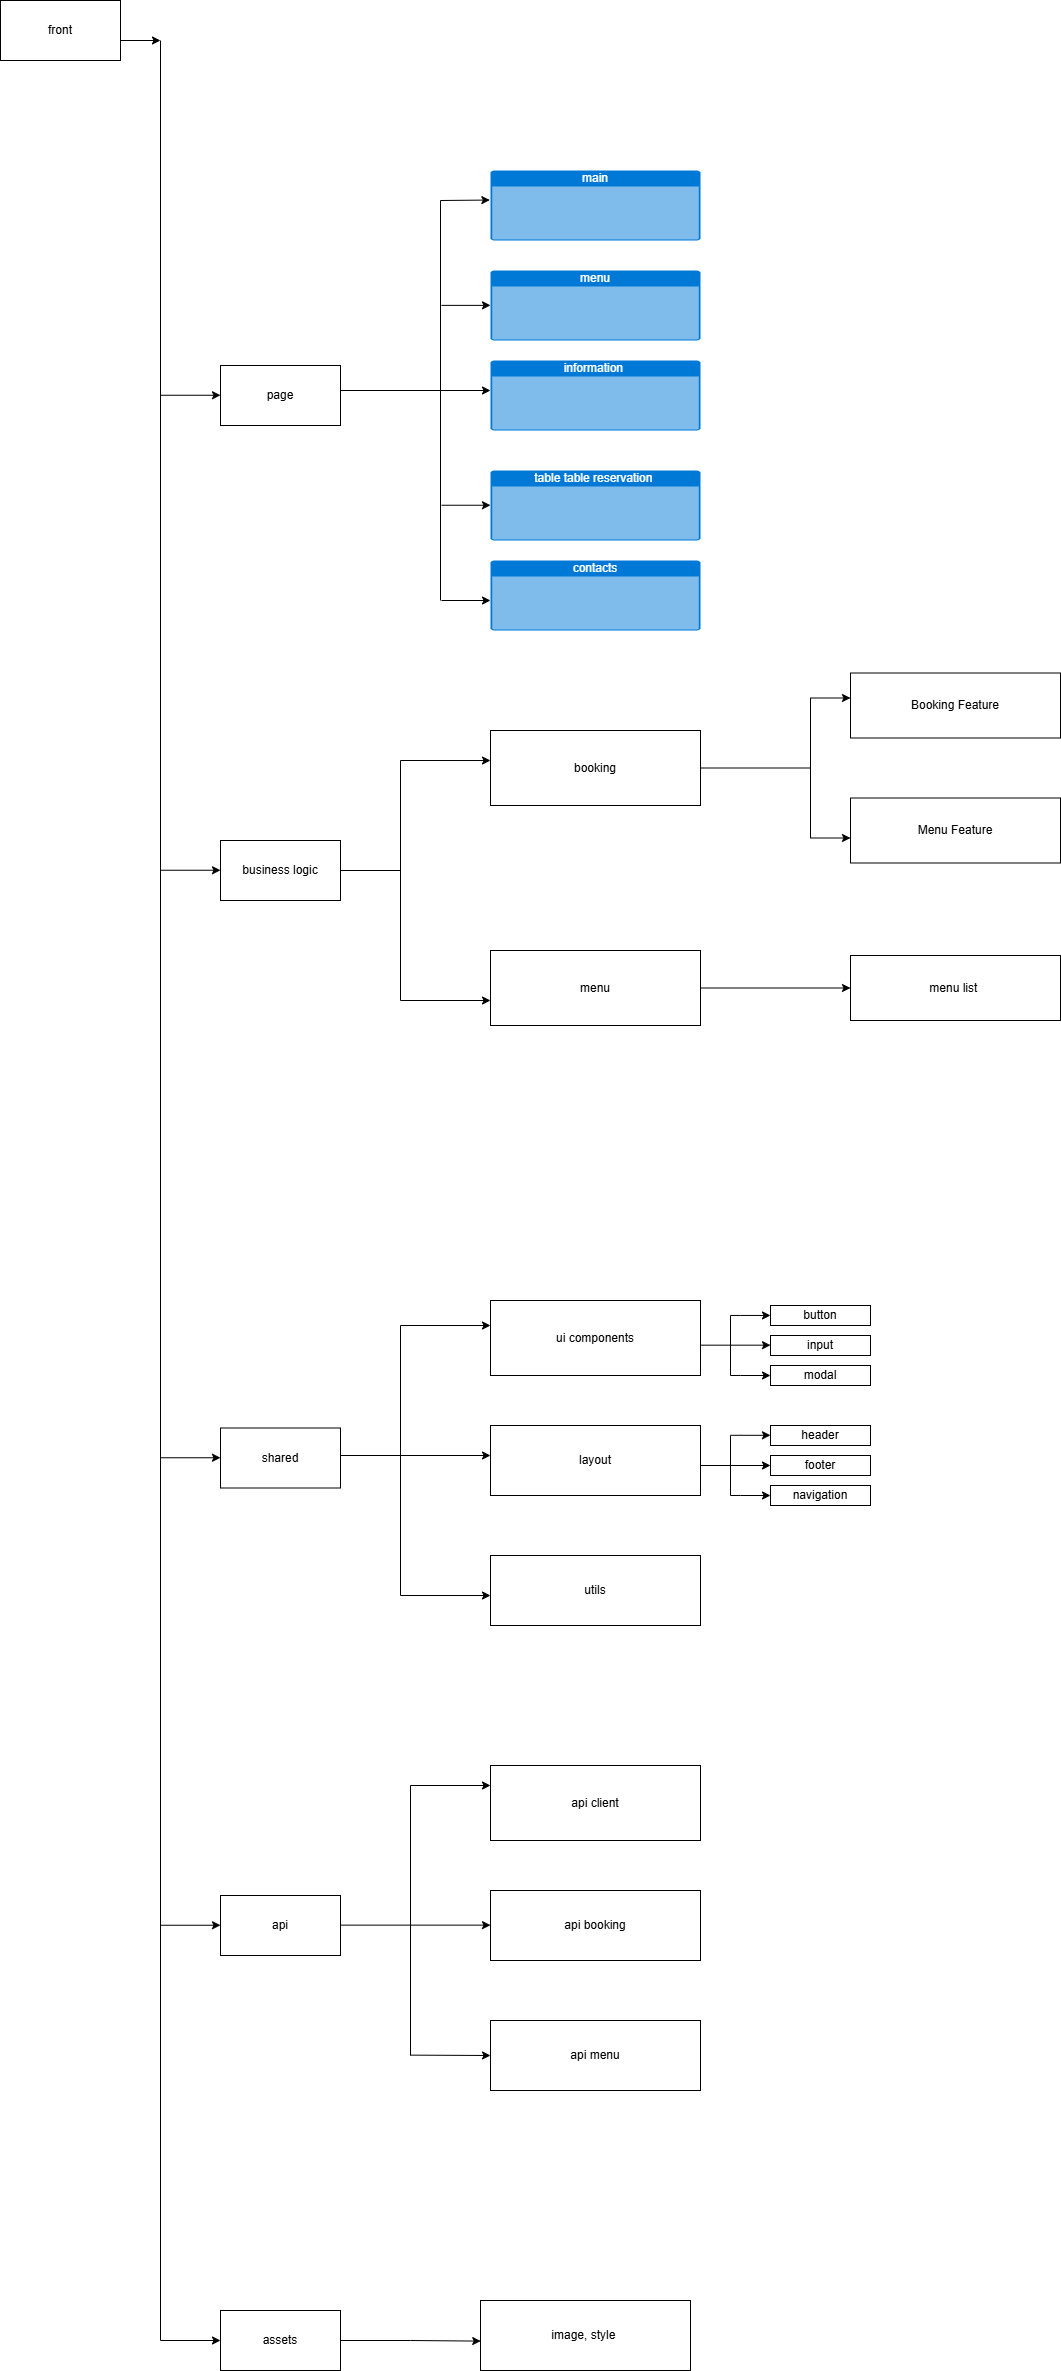

The diagram above was exported from draw.io. Its source (the exported page's mxGraphModel, read from the mxfile embedded in the PNG):
<mxGraphModel dx="4112" dy="2476" grid="1" gridSize="10" guides="1" tooltips="1" connect="1" arrows="1" fold="1" page="1" pageScale="1" pageWidth="2339" pageHeight="3300" math="0" shadow="0">
  <root>
    <mxCell id="0" />
    <mxCell id="1" parent="0" />
    <mxCell id="aWoNEEIhK9JvHTcUZdis-4" parent="1" style="html=1;whiteSpace=wrap;strokeColor=none;fillColor=#0079D6;labelPosition=center;verticalLabelPosition=middle;verticalAlign=top;align=center;fontSize=12;outlineConnect=0;spacingTop=-6;fontColor=#FFFFFF;sketch=0;shape=mxgraph.sitemap.page;" value="information&amp;nbsp;" vertex="1">
      <mxGeometry height="70" width="210" x="490" y="380" as="geometry" />
    </mxCell>
    <mxCell id="aWoNEEIhK9JvHTcUZdis-5" parent="1" style="html=1;whiteSpace=wrap;strokeColor=none;fillColor=#0079D6;labelPosition=center;verticalLabelPosition=middle;verticalAlign=top;align=center;fontSize=12;outlineConnect=0;spacingTop=-6;fontColor=#FFFFFF;sketch=0;shape=mxgraph.sitemap.page;" value="table&amp;nbsp;&lt;span style=&quot;color: rgb(255, 255, 255);&quot;&gt;table reservation&lt;/span&gt;&amp;nbsp;" vertex="1">
      <mxGeometry height="70" width="210" x="490" y="490" as="geometry" />
    </mxCell>
    <mxCell id="aWoNEEIhK9JvHTcUZdis-7" parent="1" style="html=1;whiteSpace=wrap;strokeColor=none;fillColor=#0079D6;labelPosition=center;verticalLabelPosition=middle;verticalAlign=top;align=center;fontSize=12;outlineConnect=0;spacingTop=-6;fontColor=#FFFFFF;sketch=0;shape=mxgraph.sitemap.page;" value="menu" vertex="1">
      <mxGeometry height="70" width="210" x="490" y="290" as="geometry" />
    </mxCell>
    <mxCell id="aWoNEEIhK9JvHTcUZdis-8" parent="1" style="html=1;whiteSpace=wrap;strokeColor=none;fillColor=#0079D6;labelPosition=center;verticalLabelPosition=middle;verticalAlign=top;align=center;fontSize=12;outlineConnect=0;spacingTop=-6;fontColor=#FFFFFF;sketch=0;shape=mxgraph.sitemap.page;" value="main" vertex="1">
      <mxGeometry height="70" width="210" x="490" y="190" as="geometry" />
    </mxCell>
    <mxCell id="aWoNEEIhK9JvHTcUZdis-9" parent="1" style="html=1;whiteSpace=wrap;strokeColor=none;fillColor=#0079D6;labelPosition=center;verticalLabelPosition=middle;verticalAlign=top;align=center;fontSize=12;outlineConnect=0;spacingTop=-6;fontColor=#FFFFFF;sketch=0;shape=mxgraph.sitemap.page;" value="contacts" vertex="1">
      <mxGeometry height="70" width="210" x="490" y="580" as="geometry" />
    </mxCell>
    <mxCell id="aWoNEEIhK9JvHTcUZdis-11" edge="1" parent="1" source="aWoNEEIhK9JvHTcUZdis-10" style="edgeStyle=orthogonalEdgeStyle;rounded=0;orthogonalLoop=1;jettySize=auto;html=1;exitX=1;exitY=0.5;exitDx=0;exitDy=0;" target="aWoNEEIhK9JvHTcUZdis-4">
      <mxGeometry relative="1" as="geometry">
        <Array as="points">
          <mxPoint x="340" y="410" />
        </Array>
        <mxPoint x="480" y="409.7777777777778" as="targetPoint" />
      </mxGeometry>
    </mxCell>
    <mxCell id="aWoNEEIhK9JvHTcUZdis-10" parent="1" style="rounded=0;whiteSpace=wrap;html=1;" value="page" vertex="1">
      <mxGeometry height="60" width="120" x="220" y="385" as="geometry" />
    </mxCell>
    <mxCell id="aWoNEEIhK9JvHTcUZdis-14" edge="1" parent="1" style="endArrow=none;html=1;rounded=0;" value="">
      <mxGeometry height="50" relative="1" width="50" as="geometry">
        <mxPoint x="440" y="410" as="sourcePoint" />
        <mxPoint x="440" y="220" as="targetPoint" />
      </mxGeometry>
    </mxCell>
    <mxCell id="aWoNEEIhK9JvHTcUZdis-15" edge="1" parent="1" style="endArrow=classic;html=1;rounded=0;entryX=-0.003;entryY=0.422;entryDx=0;entryDy=0;entryPerimeter=0;" target="aWoNEEIhK9JvHTcUZdis-8" value="">
      <mxGeometry height="50" relative="1" width="50" as="geometry">
        <mxPoint x="440" y="220" as="sourcePoint" />
        <mxPoint x="490" y="170" as="targetPoint" />
      </mxGeometry>
    </mxCell>
    <mxCell id="aWoNEEIhK9JvHTcUZdis-16" edge="1" parent="1" style="endArrow=classic;html=1;rounded=0;entryX=-0.003;entryY=0.422;entryDx=0;entryDy=0;entryPerimeter=0;" value="">
      <mxGeometry height="50" relative="1" width="50" as="geometry">
        <mxPoint x="441" y="324.87" as="sourcePoint" />
        <mxPoint x="490" y="324.87" as="targetPoint" />
      </mxGeometry>
    </mxCell>
    <mxCell id="aWoNEEIhK9JvHTcUZdis-17" edge="1" parent="1" style="endArrow=none;html=1;rounded=0;" value="">
      <mxGeometry height="50" relative="1" width="50" as="geometry">
        <mxPoint x="440" y="620" as="sourcePoint" />
        <mxPoint x="440" y="410" as="targetPoint" />
      </mxGeometry>
    </mxCell>
    <mxCell id="aWoNEEIhK9JvHTcUZdis-19" edge="1" parent="1" style="endArrow=classic;html=1;rounded=0;entryX=-0.003;entryY=0.422;entryDx=0;entryDy=0;entryPerimeter=0;" value="">
      <mxGeometry height="50" relative="1" width="50" as="geometry">
        <mxPoint x="441" y="524.74" as="sourcePoint" />
        <mxPoint x="490" y="524.74" as="targetPoint" />
      </mxGeometry>
    </mxCell>
    <mxCell id="aWoNEEIhK9JvHTcUZdis-20" edge="1" parent="1" style="endArrow=classic;html=1;rounded=0;entryX=-0.003;entryY=0.422;entryDx=0;entryDy=0;entryPerimeter=0;" value="">
      <mxGeometry height="50" relative="1" width="50" as="geometry">
        <mxPoint x="441" y="620" as="sourcePoint" />
        <mxPoint x="490" y="620" as="targetPoint" />
      </mxGeometry>
    </mxCell>
    <mxCell id="aWoNEEIhK9JvHTcUZdis-23" parent="1" style="html=1;whiteSpace=wrap;" value="Booking Feature" vertex="1">
      <mxGeometry height="65" width="210" x="850" y="692.5" as="geometry" />
    </mxCell>
    <mxCell id="aWoNEEIhK9JvHTcUZdis-24" parent="1" style="html=1;whiteSpace=wrap;" value="Menu Feature" vertex="1">
      <mxGeometry height="65" width="210" x="850" y="817.5" as="geometry" />
    </mxCell>
    <mxCell id="aWoNEEIhK9JvHTcUZdis-26" edge="1" parent="1" style="endArrow=none;html=1;rounded=0;" value="">
      <mxGeometry height="50" relative="1" width="50" as="geometry">
        <mxPoint x="700" y="787.5" as="sourcePoint" />
        <mxPoint x="810" y="787.5" as="targetPoint" />
      </mxGeometry>
    </mxCell>
    <mxCell id="aWoNEEIhK9JvHTcUZdis-27" edge="1" parent="1" style="endArrow=none;html=1;rounded=0;" value="">
      <mxGeometry height="50" relative="1" width="50" as="geometry">
        <mxPoint x="810" y="857.5" as="sourcePoint" />
        <mxPoint x="810" y="717.5" as="targetPoint" />
      </mxGeometry>
    </mxCell>
    <mxCell id="aWoNEEIhK9JvHTcUZdis-28" edge="1" parent="1" style="endArrow=classic;html=1;rounded=0;" value="">
      <mxGeometry height="50" relative="1" width="50" as="geometry">
        <mxPoint x="810" y="717.5" as="sourcePoint" />
        <mxPoint x="850" y="717.5" as="targetPoint" />
      </mxGeometry>
    </mxCell>
    <mxCell id="aWoNEEIhK9JvHTcUZdis-29" edge="1" parent="1" style="endArrow=classic;html=1;rounded=0;" value="">
      <mxGeometry height="50" relative="1" width="50" as="geometry">
        <mxPoint x="810" y="857.5" as="sourcePoint" />
        <mxPoint x="850" y="857.5" as="targetPoint" />
      </mxGeometry>
    </mxCell>
    <mxCell id="aWoNEEIhK9JvHTcUZdis-30" parent="1" style="rounded=0;whiteSpace=wrap;html=1;" value="shared" vertex="1">
      <mxGeometry height="60" width="120" x="220" y="1447.5" as="geometry" />
    </mxCell>
    <mxCell id="aWoNEEIhK9JvHTcUZdis-31" parent="1" style="html=1;whiteSpace=wrap;" value="ui components" vertex="1">
      <mxGeometry height="75" width="210" x="490" y="1320" as="geometry" />
    </mxCell>
    <mxCell id="aWoNEEIhK9JvHTcUZdis-32" parent="1" style="html=1;whiteSpace=wrap;" value="layout" vertex="1">
      <mxGeometry height="70" width="210" x="490" y="1445" as="geometry" />
    </mxCell>
    <mxCell id="aWoNEEIhK9JvHTcUZdis-33" parent="1" style="html=1;whiteSpace=wrap;" value="utils" vertex="1">
      <mxGeometry height="70" width="210" x="490" y="1575" as="geometry" />
    </mxCell>
    <mxCell id="aWoNEEIhK9JvHTcUZdis-34" edge="1" parent="1" style="endArrow=none;html=1;rounded=0;" value="">
      <mxGeometry height="50" relative="1" width="50" as="geometry">
        <mxPoint x="400" y="1615" as="sourcePoint" />
        <mxPoint x="400" y="1345" as="targetPoint" />
      </mxGeometry>
    </mxCell>
    <mxCell id="aWoNEEIhK9JvHTcUZdis-35" edge="1" parent="1" style="endArrow=classic;html=1;rounded=0;entryX=0.048;entryY=0.385;entryDx=0;entryDy=0;entryPerimeter=0;" value="">
      <mxGeometry height="50" relative="1" width="50" as="geometry">
        <mxPoint x="400" y="1345" as="sourcePoint" />
        <mxPoint x="490.00000000000006" y="1345.025" as="targetPoint" />
      </mxGeometry>
    </mxCell>
    <mxCell id="aWoNEEIhK9JvHTcUZdis-37" edge="1" parent="1" style="endArrow=classic;html=1;rounded=0;entryX=0.048;entryY=0.385;entryDx=0;entryDy=0;entryPerimeter=0;" value="">
      <mxGeometry height="50" relative="1" width="50" as="geometry">
        <mxPoint x="400" y="1615" as="sourcePoint" />
        <mxPoint x="490.00000000000006" y="1615.025" as="targetPoint" />
      </mxGeometry>
    </mxCell>
    <mxCell id="aWoNEEIhK9JvHTcUZdis-41" parent="1" style="html=1;whiteSpace=wrap;" value="button" vertex="1">
      <mxGeometry height="20" width="100" x="770" y="1325" as="geometry" />
    </mxCell>
    <mxCell id="aWoNEEIhK9JvHTcUZdis-42" parent="1" style="html=1;whiteSpace=wrap;" value="input" vertex="1">
      <mxGeometry height="20" width="100" x="770" y="1355" as="geometry" />
    </mxCell>
    <mxCell id="aWoNEEIhK9JvHTcUZdis-43" parent="1" style="html=1;whiteSpace=wrap;" value="modal" vertex="1">
      <mxGeometry height="20" width="100" x="770" y="1385" as="geometry" />
    </mxCell>
    <mxCell id="aWoNEEIhK9JvHTcUZdis-44" parent="1" style="html=1;whiteSpace=wrap;" value="header" vertex="1">
      <mxGeometry height="20" width="100" x="770" y="1445" as="geometry" />
    </mxCell>
    <mxCell id="aWoNEEIhK9JvHTcUZdis-45" parent="1" style="html=1;whiteSpace=wrap;" value="footer" vertex="1">
      <mxGeometry height="20" width="100" x="770" y="1475" as="geometry" />
    </mxCell>
    <mxCell id="aWoNEEIhK9JvHTcUZdis-46" parent="1" style="html=1;whiteSpace=wrap;" value="navigation" vertex="1">
      <mxGeometry height="20" width="100" x="770" y="1505" as="geometry" />
    </mxCell>
    <mxCell id="aWoNEEIhK9JvHTcUZdis-47" edge="1" parent="1" style="endArrow=none;html=1;rounded=0;" value="">
      <mxGeometry height="50" relative="1" width="50" as="geometry">
        <mxPoint x="730" y="1395" as="sourcePoint" />
        <mxPoint x="730" y="1335" as="targetPoint" />
      </mxGeometry>
    </mxCell>
    <mxCell id="aWoNEEIhK9JvHTcUZdis-49" edge="1" parent="1" style="endArrow=classic;html=1;rounded=0;entryX=0;entryY=0.25;entryDx=0;entryDy=0;" value="">
      <mxGeometry height="50" relative="1" width="50" as="geometry">
        <mxPoint x="700" y="1364.67" as="sourcePoint" />
        <mxPoint x="770" y="1364.67" as="targetPoint" />
      </mxGeometry>
    </mxCell>
    <mxCell id="aWoNEEIhK9JvHTcUZdis-50" edge="1" parent="1" style="endArrow=classic;html=1;rounded=0;entryX=0;entryY=0.5;entryDx=0;entryDy=0;" value="">
      <mxGeometry height="50" relative="1" width="50" as="geometry">
        <Array as="points">
          <mxPoint x="740" y="1334.95" />
        </Array>
        <mxPoint x="730" y="1334.95" as="sourcePoint" />
        <mxPoint x="770" y="1334.95" as="targetPoint" />
      </mxGeometry>
    </mxCell>
    <mxCell id="aWoNEEIhK9JvHTcUZdis-53" edge="1" parent="1" style="endArrow=classic;html=1;rounded=0;entryX=0;entryY=0.5;entryDx=0;entryDy=0;" value="">
      <mxGeometry height="50" relative="1" width="50" as="geometry">
        <Array as="points">
          <mxPoint x="740" y="1395" />
        </Array>
        <mxPoint x="730" y="1395" as="sourcePoint" />
        <mxPoint x="770" y="1395" as="targetPoint" />
      </mxGeometry>
    </mxCell>
    <mxCell id="aWoNEEIhK9JvHTcUZdis-56" edge="1" parent="1" style="endArrow=classic;html=1;rounded=0;entryX=0;entryY=0.5;entryDx=0;entryDy=0;" target="aWoNEEIhK9JvHTcUZdis-45" value="">
      <mxGeometry height="50" relative="1" width="50" as="geometry">
        <mxPoint x="700" y="1485" as="sourcePoint" />
        <mxPoint x="750" y="1435" as="targetPoint" />
      </mxGeometry>
    </mxCell>
    <mxCell id="aWoNEEIhK9JvHTcUZdis-58" edge="1" parent="1" style="endArrow=none;html=1;rounded=0;" value="">
      <mxGeometry height="50" relative="1" width="50" as="geometry">
        <mxPoint x="730" y="1515" as="sourcePoint" />
        <mxPoint x="730" y="1455" as="targetPoint" />
      </mxGeometry>
    </mxCell>
    <mxCell id="aWoNEEIhK9JvHTcUZdis-59" edge="1" parent="1" style="endArrow=classic;html=1;rounded=0;entryX=0;entryY=0.5;entryDx=0;entryDy=0;" value="">
      <mxGeometry height="50" relative="1" width="50" as="geometry">
        <Array as="points">
          <mxPoint x="740" y="1515" />
        </Array>
        <mxPoint x="730" y="1515" as="sourcePoint" />
        <mxPoint x="770" y="1515" as="targetPoint" />
      </mxGeometry>
    </mxCell>
    <mxCell id="aWoNEEIhK9JvHTcUZdis-60" edge="1" parent="1" style="endArrow=classic;html=1;rounded=0;entryX=0;entryY=0.5;entryDx=0;entryDy=0;" value="">
      <mxGeometry height="50" relative="1" width="50" as="geometry">
        <Array as="points">
          <mxPoint x="740" y="1454.8" />
        </Array>
        <mxPoint x="730" y="1454.8" as="sourcePoint" />
        <mxPoint x="770" y="1454.8" as="targetPoint" />
      </mxGeometry>
    </mxCell>
    <mxCell id="aWoNEEIhK9JvHTcUZdis-61" parent="1" style="rounded=0;whiteSpace=wrap;html=1;" value="api" vertex="1">
      <mxGeometry height="60" width="120" x="220" y="1915" as="geometry" />
    </mxCell>
    <mxCell id="aWoNEEIhK9JvHTcUZdis-63" edge="1" parent="1" style="endArrow=classic;html=1;rounded=0;entryX=0;entryY=0.5;entryDx=0;entryDy=0;" value="">
      <mxGeometry height="50" relative="1" width="50" as="geometry">
        <mxPoint x="340" y="1475" as="sourcePoint" />
        <mxPoint x="490" y="1475" as="targetPoint" />
      </mxGeometry>
    </mxCell>
    <mxCell id="aWoNEEIhK9JvHTcUZdis-64" parent="1" style="html=1;whiteSpace=wrap;" value="api client" vertex="1">
      <mxGeometry height="75" width="210" x="490" y="1785" as="geometry" />
    </mxCell>
    <mxCell id="aWoNEEIhK9JvHTcUZdis-65" parent="1" style="html=1;whiteSpace=wrap;" value="api booking" vertex="1">
      <mxGeometry height="70" width="210" x="490" y="1910" as="geometry" />
    </mxCell>
    <mxCell id="aWoNEEIhK9JvHTcUZdis-66" parent="1" style="html=1;whiteSpace=wrap;" value="api menu" vertex="1">
      <mxGeometry height="70" width="210" x="490" y="2040" as="geometry" />
    </mxCell>
    <mxCell id="aWoNEEIhK9JvHTcUZdis-67" edge="1" parent="1" style="endArrow=none;html=1;rounded=0;" value="">
      <mxGeometry height="50" relative="1" width="50" as="geometry">
        <mxPoint x="410" y="2075" as="sourcePoint" />
        <mxPoint x="410" y="1805" as="targetPoint" />
      </mxGeometry>
    </mxCell>
    <mxCell id="aWoNEEIhK9JvHTcUZdis-68" edge="1" parent="1" style="endArrow=classic;html=1;rounded=0;" value="">
      <mxGeometry height="50" relative="1" width="50" as="geometry">
        <mxPoint x="410" y="1805" as="sourcePoint" />
        <mxPoint x="490" y="1805" as="targetPoint" />
      </mxGeometry>
    </mxCell>
    <mxCell id="aWoNEEIhK9JvHTcUZdis-69" edge="1" parent="1" style="endArrow=classic;html=1;rounded=0;" value="">
      <mxGeometry height="50" relative="1" width="50" as="geometry">
        <mxPoint x="410" y="2074.63" as="sourcePoint" />
        <mxPoint x="490" y="2075" as="targetPoint" />
      </mxGeometry>
    </mxCell>
    <mxCell id="aWoNEEIhK9JvHTcUZdis-70" edge="1" parent="1" style="endArrow=classic;html=1;rounded=0;entryX=0;entryY=0.5;entryDx=0;entryDy=0;" value="">
      <mxGeometry height="50" relative="1" width="50" as="geometry">
        <mxPoint x="340" y="1944.63" as="sourcePoint" />
        <mxPoint x="490" y="1944.63" as="targetPoint" />
      </mxGeometry>
    </mxCell>
    <mxCell id="aWoNEEIhK9JvHTcUZdis-71" parent="1" style="rounded=0;whiteSpace=wrap;html=1;" value="business logic" vertex="1">
      <mxGeometry height="60" width="120" x="220" y="860" as="geometry" />
    </mxCell>
    <mxCell id="aWoNEEIhK9JvHTcUZdis-72" parent="1" style="html=1;whiteSpace=wrap;" value="booking" vertex="1">
      <mxGeometry height="75" width="210" x="490" y="750" as="geometry" />
    </mxCell>
    <mxCell id="aWoNEEIhK9JvHTcUZdis-73" edge="1" parent="1" style="endArrow=classic;html=1;rounded=0;" value="">
      <mxGeometry height="50" relative="1" width="50" as="geometry">
        <mxPoint x="400" y="1020" as="sourcePoint" />
        <mxPoint x="490" y="1020" as="targetPoint" />
      </mxGeometry>
    </mxCell>
    <mxCell id="aWoNEEIhK9JvHTcUZdis-84" edge="1" parent="1" source="aWoNEEIhK9JvHTcUZdis-74" style="edgeStyle=orthogonalEdgeStyle;rounded=0;orthogonalLoop=1;jettySize=auto;html=1;exitX=1;exitY=0.5;exitDx=0;exitDy=0;" target="aWoNEEIhK9JvHTcUZdis-83">
      <mxGeometry relative="1" as="geometry" />
    </mxCell>
    <mxCell id="aWoNEEIhK9JvHTcUZdis-74" parent="1" style="html=1;whiteSpace=wrap;" value="menu" vertex="1">
      <mxGeometry height="75" width="210" x="490" y="970" as="geometry" />
    </mxCell>
    <mxCell id="aWoNEEIhK9JvHTcUZdis-75" edge="1" parent="1" style="endArrow=classic;html=1;rounded=0;entryX=0.048;entryY=0.385;entryDx=0;entryDy=0;entryPerimeter=0;" value="">
      <mxGeometry height="50" relative="1" width="50" as="geometry">
        <mxPoint x="400" y="780" as="sourcePoint" />
        <mxPoint x="490" y="780.0250000000001" as="targetPoint" />
      </mxGeometry>
    </mxCell>
    <mxCell id="aWoNEEIhK9JvHTcUZdis-76" edge="1" parent="1" style="endArrow=none;html=1;rounded=0;" value="">
      <mxGeometry height="50" relative="1" width="50" as="geometry">
        <mxPoint x="400" y="1020" as="sourcePoint" />
        <mxPoint x="400" y="780" as="targetPoint" />
      </mxGeometry>
    </mxCell>
    <mxCell id="aWoNEEIhK9JvHTcUZdis-83" parent="1" style="html=1;whiteSpace=wrap;" value="menu list&amp;nbsp;" vertex="1">
      <mxGeometry height="65" width="210" x="850" y="975" as="geometry" />
    </mxCell>
    <mxCell id="aWoNEEIhK9JvHTcUZdis-86" edge="1" parent="1" style="endArrow=none;html=1;rounded=0;" value="">
      <mxGeometry height="50" relative="1" width="50" as="geometry">
        <mxPoint x="340" y="890" as="sourcePoint" />
        <mxPoint x="400" y="890" as="targetPoint" />
      </mxGeometry>
    </mxCell>
    <mxCell id="aWoNEEIhK9JvHTcUZdis-88" parent="1" style="rounded=0;whiteSpace=wrap;html=1;" value="assets" vertex="1">
      <mxGeometry height="60" width="120" x="220" y="2330" as="geometry" />
    </mxCell>
    <mxCell id="aWoNEEIhK9JvHTcUZdis-90" parent="1" style="html=1;whiteSpace=wrap;" value="image, style&amp;nbsp;" vertex="1">
      <mxGeometry height="70" width="210" x="480" y="2320" as="geometry" />
    </mxCell>
    <mxCell id="aWoNEEIhK9JvHTcUZdis-91" edge="1" parent="1" source="aWoNEEIhK9JvHTcUZdis-88" style="edgeStyle=orthogonalEdgeStyle;rounded=0;orthogonalLoop=1;jettySize=auto;html=1;exitX=1;exitY=0.5;exitDx=0;exitDy=0;entryX=0.001;entryY=0.58;entryDx=0;entryDy=0;entryPerimeter=0;" target="aWoNEEIhK9JvHTcUZdis-90">
      <mxGeometry relative="1" as="geometry" />
    </mxCell>
    <mxCell id="aWoNEEIhK9JvHTcUZdis-92" edge="1" parent="1" style="endArrow=classic;html=1;rounded=0;" value="">
      <mxGeometry height="50" relative="1" width="50" as="geometry">
        <mxPoint x="160" y="2360" as="sourcePoint" />
        <mxPoint x="220" y="2360" as="targetPoint" />
      </mxGeometry>
    </mxCell>
    <mxCell id="aWoNEEIhK9JvHTcUZdis-94" parent="1" style="rounded=0;whiteSpace=wrap;html=1;" value="front" vertex="1">
      <mxGeometry height="60" width="120" y="20" as="geometry" />
    </mxCell>
    <mxCell id="aWoNEEIhK9JvHTcUZdis-95" edge="1" parent="1" style="endArrow=classic;html=1;rounded=0;" value="">
      <mxGeometry height="50" relative="1" width="50" as="geometry">
        <mxPoint x="120" y="60" as="sourcePoint" />
        <mxPoint x="160" y="60" as="targetPoint" />
      </mxGeometry>
    </mxCell>
    <mxCell id="aWoNEEIhK9JvHTcUZdis-96" edge="1" parent="1" style="endArrow=none;html=1;rounded=0;" value="">
      <mxGeometry height="50" relative="1" width="50" as="geometry">
        <mxPoint x="160" y="2360" as="sourcePoint" />
        <mxPoint x="160" y="60" as="targetPoint" />
      </mxGeometry>
    </mxCell>
    <mxCell id="aWoNEEIhK9JvHTcUZdis-97" edge="1" parent="1" style="endArrow=classic;html=1;rounded=0;" value="">
      <mxGeometry height="50" relative="1" width="50" as="geometry">
        <mxPoint x="160" y="1944.75" as="sourcePoint" />
        <mxPoint x="220" y="1944.75" as="targetPoint" />
      </mxGeometry>
    </mxCell>
    <mxCell id="aWoNEEIhK9JvHTcUZdis-98" edge="1" parent="1" style="endArrow=classic;html=1;rounded=0;" value="">
      <mxGeometry height="50" relative="1" width="50" as="geometry">
        <mxPoint x="160" y="1477.25" as="sourcePoint" />
        <mxPoint x="220" y="1477.25" as="targetPoint" />
      </mxGeometry>
    </mxCell>
    <mxCell id="aWoNEEIhK9JvHTcUZdis-99" edge="1" parent="1" style="endArrow=classic;html=1;rounded=0;" value="">
      <mxGeometry height="50" relative="1" width="50" as="geometry">
        <mxPoint x="160" y="889.75" as="sourcePoint" />
        <mxPoint x="220" y="889.75" as="targetPoint" />
      </mxGeometry>
    </mxCell>
    <mxCell id="aWoNEEIhK9JvHTcUZdis-100" edge="1" parent="1" style="endArrow=classic;html=1;rounded=0;" value="">
      <mxGeometry height="50" relative="1" width="50" as="geometry">
        <mxPoint x="160" y="414.75" as="sourcePoint" />
        <mxPoint x="220" y="414.75" as="targetPoint" />
      </mxGeometry>
    </mxCell>
  </root>
</mxGraphModel>